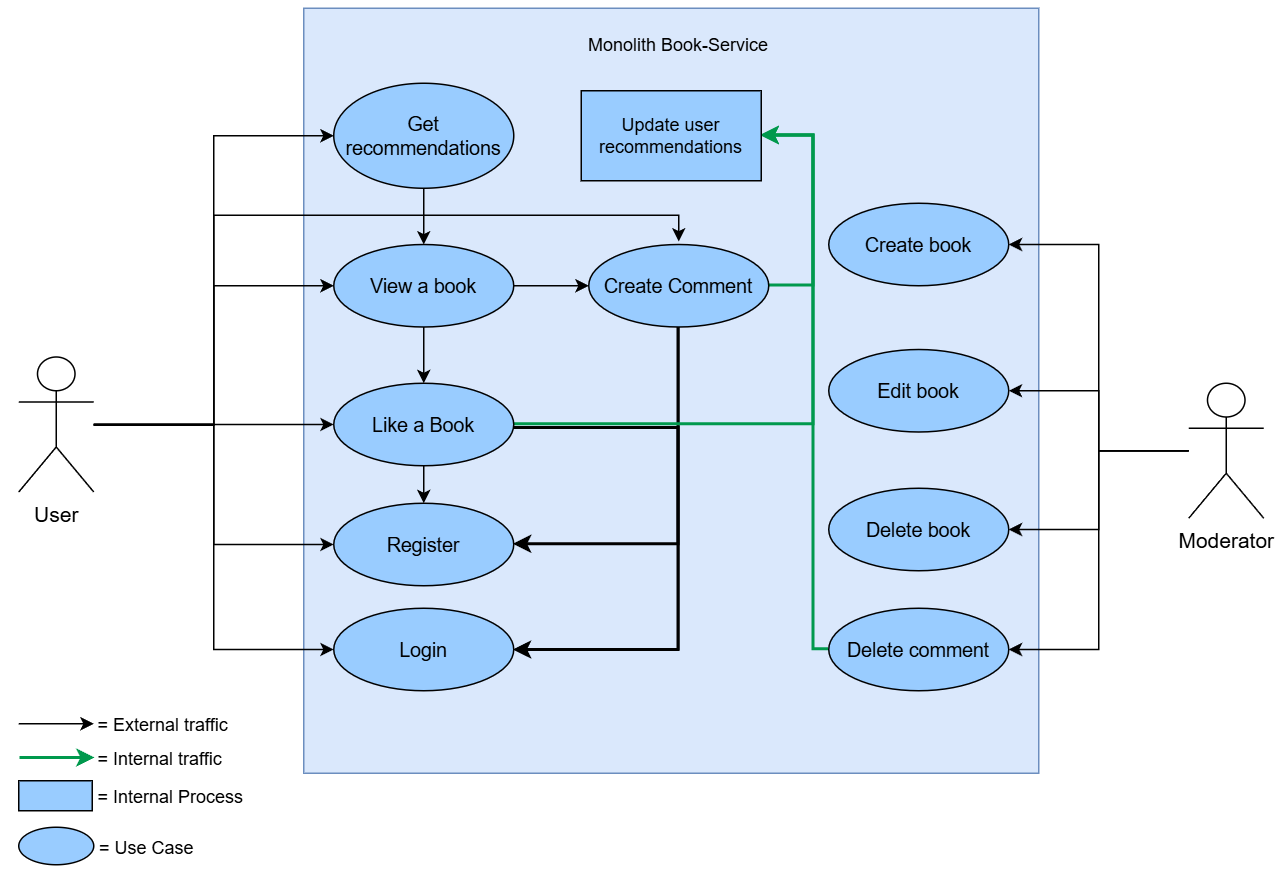

The diagram above was exported from draw.io. Its source (the exported page's mxGraphModel, read from the mxfile embedded in the PNG):
<mxGraphModel dx="1869" dy="626" grid="1" gridSize="10" guides="1" tooltips="1" connect="1" arrows="1" fold="1" page="1" pageScale="1" pageWidth="827" pageHeight="1169" math="0" shadow="0">
  <root>
    <mxCell id="0" />
    <mxCell id="1" parent="0" />
    <mxCell id="GQxwJSY95kkDXD5bf6IS-2" value="" style="rounded=0;whiteSpace=wrap;html=1;fillColor=#dae8fc;strokeColor=#6c8ebf;" parent="1" vertex="1">
      <mxGeometry x="180" y="30" width="490" height="510" as="geometry" />
    </mxCell>
    <mxCell id="GQxwJSY95kkDXD5bf6IS-20" style="edgeStyle=orthogonalEdgeStyle;rounded=0;orthogonalLoop=1;jettySize=auto;html=1;entryX=0;entryY=0.5;entryDx=0;entryDy=0;" parent="1" source="GQxwJSY95kkDXD5bf6IS-3" target="GQxwJSY95kkDXD5bf6IS-9" edge="1">
      <mxGeometry relative="1" as="geometry" />
    </mxCell>
    <mxCell id="GQxwJSY95kkDXD5bf6IS-21" style="edgeStyle=orthogonalEdgeStyle;rounded=0;orthogonalLoop=1;jettySize=auto;html=1;entryX=0;entryY=0.5;entryDx=0;entryDy=0;" parent="1" source="GQxwJSY95kkDXD5bf6IS-3" target="GQxwJSY95kkDXD5bf6IS-12" edge="1">
      <mxGeometry relative="1" as="geometry" />
    </mxCell>
    <mxCell id="GQxwJSY95kkDXD5bf6IS-25" style="edgeStyle=orthogonalEdgeStyle;rounded=0;orthogonalLoop=1;jettySize=auto;html=1;entryX=0.5;entryY=0;entryDx=0;entryDy=0;" parent="1" edge="1">
      <mxGeometry relative="1" as="geometry">
        <mxPoint x="40" y="308" as="sourcePoint" />
        <mxPoint x="430" y="185.5" as="targetPoint" />
        <Array as="points">
          <mxPoint x="120" y="308" />
          <mxPoint x="120" y="168" />
          <mxPoint x="430" y="168" />
        </Array>
      </mxGeometry>
    </mxCell>
    <mxCell id="GQxwJSY95kkDXD5bf6IS-26" style="edgeStyle=orthogonalEdgeStyle;rounded=0;orthogonalLoop=1;jettySize=auto;html=1;entryX=0;entryY=0.5;entryDx=0;entryDy=0;" parent="1" source="GQxwJSY95kkDXD5bf6IS-3" target="GQxwJSY95kkDXD5bf6IS-13" edge="1">
      <mxGeometry relative="1" as="geometry" />
    </mxCell>
    <mxCell id="GQxwJSY95kkDXD5bf6IS-27" style="edgeStyle=orthogonalEdgeStyle;rounded=0;orthogonalLoop=1;jettySize=auto;html=1;entryX=0;entryY=0.5;entryDx=0;entryDy=0;" parent="1" source="GQxwJSY95kkDXD5bf6IS-3" target="GQxwJSY95kkDXD5bf6IS-19" edge="1">
      <mxGeometry relative="1" as="geometry" />
    </mxCell>
    <mxCell id="GQxwJSY95kkDXD5bf6IS-32" style="edgeStyle=orthogonalEdgeStyle;rounded=0;orthogonalLoop=1;jettySize=auto;html=1;entryX=0;entryY=0.5;entryDx=0;entryDy=0;" parent="1" source="GQxwJSY95kkDXD5bf6IS-3" target="GQxwJSY95kkDXD5bf6IS-22" edge="1">
      <mxGeometry relative="1" as="geometry" />
    </mxCell>
    <mxCell id="GQxwJSY95kkDXD5bf6IS-3" value="&lt;font style=&quot;font-size: 14px;&quot;&gt;User&lt;/font&gt;" style="shape=umlActor;verticalLabelPosition=bottom;verticalAlign=top;html=1;outlineConnect=0;" parent="1" vertex="1">
      <mxGeometry x="-10" y="262.5" width="50" height="90" as="geometry" />
    </mxCell>
    <mxCell id="GQxwJSY95kkDXD5bf6IS-43" style="edgeStyle=orthogonalEdgeStyle;rounded=0;orthogonalLoop=1;jettySize=auto;html=1;entryX=1;entryY=0.5;entryDx=0;entryDy=0;" parent="1" source="GQxwJSY95kkDXD5bf6IS-4" target="GQxwJSY95kkDXD5bf6IS-37" edge="1">
      <mxGeometry relative="1" as="geometry" />
    </mxCell>
    <mxCell id="GQxwJSY95kkDXD5bf6IS-84" style="edgeStyle=orthogonalEdgeStyle;rounded=0;orthogonalLoop=1;jettySize=auto;html=1;entryX=1;entryY=0.5;entryDx=0;entryDy=0;" parent="1" source="GQxwJSY95kkDXD5bf6IS-4" target="GQxwJSY95kkDXD5bf6IS-36" edge="1">
      <mxGeometry relative="1" as="geometry" />
    </mxCell>
    <mxCell id="GQxwJSY95kkDXD5bf6IS-85" style="edgeStyle=orthogonalEdgeStyle;rounded=0;orthogonalLoop=1;jettySize=auto;html=1;entryX=1;entryY=0.5;entryDx=0;entryDy=0;" parent="1" source="GQxwJSY95kkDXD5bf6IS-4" target="GQxwJSY95kkDXD5bf6IS-35" edge="1">
      <mxGeometry relative="1" as="geometry" />
    </mxCell>
    <mxCell id="GQxwJSY95kkDXD5bf6IS-86" style="edgeStyle=orthogonalEdgeStyle;rounded=0;orthogonalLoop=1;jettySize=auto;html=1;entryX=1;entryY=0.5;entryDx=0;entryDy=0;" parent="1" source="GQxwJSY95kkDXD5bf6IS-4" target="GQxwJSY95kkDXD5bf6IS-34" edge="1">
      <mxGeometry relative="1" as="geometry" />
    </mxCell>
    <mxCell id="GQxwJSY95kkDXD5bf6IS-4" value="&lt;font style=&quot;font-size: 14px;&quot;&gt;Moderator&lt;/font&gt;" style="shape=umlActor;verticalLabelPosition=bottom;verticalAlign=top;html=1;outlineConnect=0;" parent="1" vertex="1">
      <mxGeometry x="770" y="280" width="50" height="90" as="geometry" />
    </mxCell>
    <mxCell id="GQxwJSY95kkDXD5bf6IS-15" style="edgeStyle=orthogonalEdgeStyle;rounded=0;orthogonalLoop=1;jettySize=auto;html=1;entryX=0.5;entryY=0;entryDx=0;entryDy=0;" parent="1" source="GQxwJSY95kkDXD5bf6IS-9" target="GQxwJSY95kkDXD5bf6IS-12" edge="1">
      <mxGeometry relative="1" as="geometry" />
    </mxCell>
    <mxCell id="GQxwJSY95kkDXD5bf6IS-16" style="edgeStyle=orthogonalEdgeStyle;rounded=0;orthogonalLoop=1;jettySize=auto;html=1;entryX=0;entryY=0.5;entryDx=0;entryDy=0;" parent="1" source="GQxwJSY95kkDXD5bf6IS-9" target="GQxwJSY95kkDXD5bf6IS-11" edge="1">
      <mxGeometry relative="1" as="geometry" />
    </mxCell>
    <mxCell id="GQxwJSY95kkDXD5bf6IS-9" value="View a book" style="ellipse;whiteSpace=wrap;html=1;fillColor=#99CCFF;fontSize=13;" parent="1" vertex="1">
      <mxGeometry x="200" y="187.5" width="120" height="55" as="geometry" />
    </mxCell>
    <mxCell id="GQxwJSY95kkDXD5bf6IS-10" value="Monolith Book-Service" style="text;html=1;whiteSpace=wrap;strokeColor=none;fillColor=none;align=center;verticalAlign=middle;rounded=0;" parent="1" vertex="1">
      <mxGeometry x="350" y="40" width="160" height="30" as="geometry" />
    </mxCell>
    <mxCell id="GQxwJSY95kkDXD5bf6IS-29" style="edgeStyle=orthogonalEdgeStyle;rounded=0;orthogonalLoop=1;jettySize=auto;html=1;entryX=1;entryY=0.5;entryDx=0;entryDy=0;strokeWidth=2;" parent="1" source="GQxwJSY95kkDXD5bf6IS-11" target="GQxwJSY95kkDXD5bf6IS-13" edge="1">
      <mxGeometry relative="1" as="geometry">
        <Array as="points">
          <mxPoint x="430" y="388" />
        </Array>
      </mxGeometry>
    </mxCell>
    <mxCell id="GQxwJSY95kkDXD5bf6IS-30" style="edgeStyle=orthogonalEdgeStyle;rounded=0;orthogonalLoop=1;jettySize=auto;html=1;entryX=1;entryY=0.5;entryDx=0;entryDy=0;" parent="1" source="GQxwJSY95kkDXD5bf6IS-11" target="GQxwJSY95kkDXD5bf6IS-19" edge="1">
      <mxGeometry relative="1" as="geometry">
        <Array as="points">
          <mxPoint x="430" y="458" />
        </Array>
      </mxGeometry>
    </mxCell>
    <mxCell id="GQxwJSY95kkDXD5bf6IS-41" style="edgeStyle=orthogonalEdgeStyle;rounded=0;orthogonalLoop=1;jettySize=auto;html=1;entryX=1;entryY=0.5;entryDx=0;entryDy=0;strokeWidth=2;strokeColor=#00994D;" parent="1" source="GQxwJSY95kkDXD5bf6IS-11" target="GQxwJSY95kkDXD5bf6IS-40" edge="1">
      <mxGeometry relative="1" as="geometry">
        <Array as="points">
          <mxPoint x="520" y="215" />
          <mxPoint x="520" y="115" />
        </Array>
      </mxGeometry>
    </mxCell>
    <mxCell id="GQxwJSY95kkDXD5bf6IS-11" value="Create Comment" style="ellipse;whiteSpace=wrap;html=1;fillColor=#99CCFF;fontSize=13;" parent="1" vertex="1">
      <mxGeometry x="370" y="187.5" width="120" height="55" as="geometry" />
    </mxCell>
    <mxCell id="GQxwJSY95kkDXD5bf6IS-28" style="edgeStyle=orthogonalEdgeStyle;rounded=0;orthogonalLoop=1;jettySize=auto;html=1;entryX=0.5;entryY=0;entryDx=0;entryDy=0;" parent="1" source="GQxwJSY95kkDXD5bf6IS-12" target="GQxwJSY95kkDXD5bf6IS-13" edge="1">
      <mxGeometry relative="1" as="geometry" />
    </mxCell>
    <mxCell id="GQxwJSY95kkDXD5bf6IS-31" style="edgeStyle=orthogonalEdgeStyle;rounded=0;orthogonalLoop=1;jettySize=auto;html=1;strokeWidth=2;" parent="1" source="GQxwJSY95kkDXD5bf6IS-12" target="GQxwJSY95kkDXD5bf6IS-19" edge="1">
      <mxGeometry relative="1" as="geometry">
        <Array as="points">
          <mxPoint x="430" y="310" />
          <mxPoint x="430" y="458" />
        </Array>
      </mxGeometry>
    </mxCell>
    <mxCell id="GQxwJSY95kkDXD5bf6IS-42" style="edgeStyle=orthogonalEdgeStyle;rounded=0;orthogonalLoop=1;jettySize=auto;html=1;entryX=1;entryY=0.5;entryDx=0;entryDy=0;strokeColor=#00994D;strokeWidth=2;" parent="1" source="GQxwJSY95kkDXD5bf6IS-12" target="GQxwJSY95kkDXD5bf6IS-40" edge="1">
      <mxGeometry relative="1" as="geometry">
        <Array as="points">
          <mxPoint x="520" y="308" />
          <mxPoint x="520" y="115" />
        </Array>
      </mxGeometry>
    </mxCell>
    <mxCell id="GQxwJSY95kkDXD5bf6IS-12" value="Like a Book" style="ellipse;whiteSpace=wrap;html=1;fillColor=#99CCFF;fontSize=13;" parent="1" vertex="1">
      <mxGeometry x="200" y="280" width="120" height="55" as="geometry" />
    </mxCell>
    <mxCell id="GQxwJSY95kkDXD5bf6IS-13" value="Register" style="ellipse;whiteSpace=wrap;html=1;fillColor=#99CCFF;fontSize=13;" parent="1" vertex="1">
      <mxGeometry x="200" y="360" width="120" height="55" as="geometry" />
    </mxCell>
    <mxCell id="GQxwJSY95kkDXD5bf6IS-19" value="Login" style="ellipse;whiteSpace=wrap;html=1;fillColor=#99CCFF;fontSize=13;" parent="1" vertex="1">
      <mxGeometry x="200" y="430" width="120" height="55" as="geometry" />
    </mxCell>
    <mxCell id="GQxwJSY95kkDXD5bf6IS-33" style="edgeStyle=orthogonalEdgeStyle;rounded=0;orthogonalLoop=1;jettySize=auto;html=1;entryX=0.5;entryY=0;entryDx=0;entryDy=0;" parent="1" source="GQxwJSY95kkDXD5bf6IS-22" target="GQxwJSY95kkDXD5bf6IS-9" edge="1">
      <mxGeometry relative="1" as="geometry" />
    </mxCell>
    <mxCell id="GQxwJSY95kkDXD5bf6IS-22" value="Get recommendations" style="ellipse;whiteSpace=wrap;html=1;fillColor=#99CCFF;fontSize=13;" parent="1" vertex="1">
      <mxGeometry x="200" y="80" width="120" height="70" as="geometry" />
    </mxCell>
    <mxCell id="GQxwJSY95kkDXD5bf6IS-34" value="Create book" style="ellipse;whiteSpace=wrap;html=1;fillColor=#99CCFF;fontSize=13;" parent="1" vertex="1">
      <mxGeometry x="530" y="160" width="120" height="55" as="geometry" />
    </mxCell>
    <mxCell id="GQxwJSY95kkDXD5bf6IS-35" value="Edit book" style="ellipse;whiteSpace=wrap;html=1;fillColor=#99CCFF;fontSize=13;" parent="1" vertex="1">
      <mxGeometry x="530" y="257.5" width="120" height="55" as="geometry" />
    </mxCell>
    <mxCell id="GQxwJSY95kkDXD5bf6IS-36" value="Delete book" style="ellipse;whiteSpace=wrap;html=1;fillColor=#99CCFF;fontSize=13;" parent="1" vertex="1">
      <mxGeometry x="530" y="350" width="120" height="55" as="geometry" />
    </mxCell>
    <mxCell id="GQxwJSY95kkDXD5bf6IS-44" style="edgeStyle=orthogonalEdgeStyle;rounded=0;orthogonalLoop=1;jettySize=auto;html=1;entryX=1;entryY=0.5;entryDx=0;entryDy=0;strokeColor=#00994D;strokeWidth=2;" parent="1" source="GQxwJSY95kkDXD5bf6IS-37" target="GQxwJSY95kkDXD5bf6IS-40" edge="1">
      <mxGeometry relative="1" as="geometry">
        <Array as="points">
          <mxPoint x="520" y="458" />
          <mxPoint x="520" y="115" />
        </Array>
      </mxGeometry>
    </mxCell>
    <mxCell id="GQxwJSY95kkDXD5bf6IS-37" value="Delete comment" style="ellipse;whiteSpace=wrap;html=1;fillColor=#99CCFF;fontSize=13;" parent="1" vertex="1">
      <mxGeometry x="530" y="430" width="120" height="55" as="geometry" />
    </mxCell>
    <mxCell id="GQxwJSY95kkDXD5bf6IS-40" value="Update user recommendations" style="rounded=0;whiteSpace=wrap;html=1;fillColor=light-dark(#99ccff, #ededed);" parent="1" vertex="1">
      <mxGeometry x="365" y="85" width="120" height="60" as="geometry" />
    </mxCell>
    <mxCell id="GQxwJSY95kkDXD5bf6IS-92" value="" style="rounded=0;whiteSpace=wrap;html=1;fillColor=light-dark(#99ccff, #ededed);" parent="1" vertex="1">
      <mxGeometry x="-10" y="545" width="49" height="20" as="geometry" />
    </mxCell>
    <mxCell id="GQxwJSY95kkDXD5bf6IS-93" value="" style="endArrow=classic;html=1;rounded=0;strokeWidth=1;" parent="1" edge="1">
      <mxGeometry width="50" height="50" relative="1" as="geometry">
        <mxPoint x="-10" y="507" as="sourcePoint" />
        <mxPoint x="40" y="507" as="targetPoint" />
      </mxGeometry>
    </mxCell>
    <mxCell id="GQxwJSY95kkDXD5bf6IS-94" value="" style="endArrow=classic;html=1;rounded=0;strokeWidth=2;strokeColor=#00994D;" parent="1" edge="1">
      <mxGeometry width="50" height="50" relative="1" as="geometry">
        <mxPoint x="-9" y="530" as="sourcePoint" />
        <mxPoint x="41" y="530" as="targetPoint" />
      </mxGeometry>
    </mxCell>
    <mxCell id="GQxwJSY95kkDXD5bf6IS-95" value="" style="ellipse;whiteSpace=wrap;html=1;fillColor=#99CCFF;fontSize=13;" parent="1" vertex="1">
      <mxGeometry x="-10" y="576" width="50" height="25" as="geometry" />
    </mxCell>
    <mxCell id="GQxwJSY95kkDXD5bf6IS-96" value="= Use Case" style="text;html=1;whiteSpace=wrap;strokeColor=none;fillColor=none;align=left;verticalAlign=middle;rounded=0;" parent="1" vertex="1">
      <mxGeometry x="42" y="574.5" width="80" height="30" as="geometry" />
    </mxCell>
    <mxCell id="GQxwJSY95kkDXD5bf6IS-97" value="= Internal Process" style="text;html=1;whiteSpace=wrap;strokeColor=none;fillColor=none;align=left;verticalAlign=middle;rounded=0;" parent="1" vertex="1">
      <mxGeometry x="41" y="541" width="100" height="30" as="geometry" />
    </mxCell>
    <mxCell id="GQxwJSY95kkDXD5bf6IS-98" value="= Internal traffic" style="text;html=1;whiteSpace=wrap;strokeColor=none;fillColor=none;align=left;verticalAlign=middle;rounded=0;" parent="1" vertex="1">
      <mxGeometry x="41" y="516" width="100" height="30" as="geometry" />
    </mxCell>
    <mxCell id="GQxwJSY95kkDXD5bf6IS-99" value="= External traffic" style="text;html=1;whiteSpace=wrap;strokeColor=none;fillColor=none;align=left;verticalAlign=middle;rounded=0;" parent="1" vertex="1">
      <mxGeometry x="41" y="493" width="100" height="30" as="geometry" />
    </mxCell>
  </root>
</mxGraphModel>